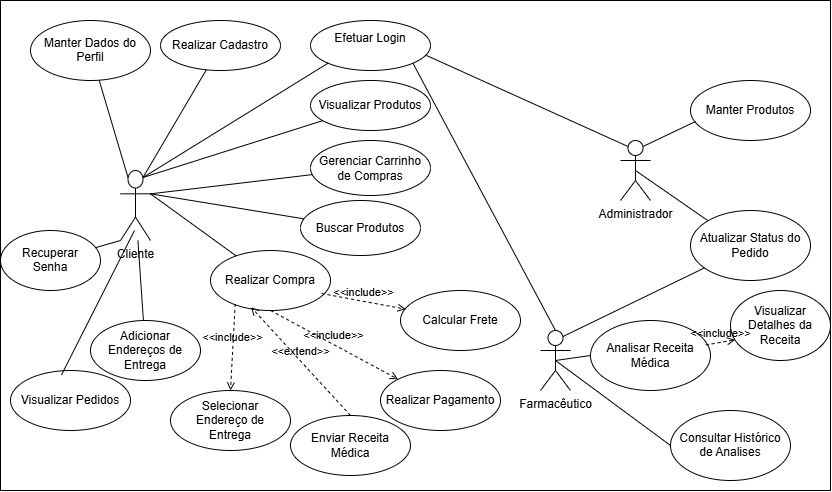

The diagram above was exported from draw.io. Its source (the exported page's mxGraphModel, read from the mxfile embedded in the PNG):
<mxGraphModel dx="1780" dy="531" grid="1" gridSize="10" guides="1" tooltips="1" connect="1" arrows="1" fold="1" page="1" pageScale="1" pageWidth="827" pageHeight="1169" math="0" shadow="0">
  <root>
    <mxCell id="0" />
    <mxCell id="1" parent="0" />
    <mxCell id="bXlzbdyPD42GKpt-ag6_-37" parent="1" style="rounded=0;whiteSpace=wrap;html=1;" value="" vertex="1">
      <mxGeometry height="490" width="830" x="-40" y="80" as="geometry" />
    </mxCell>
    <mxCell id="mrD1zRl6MA5_fWg0UosZ-1" edge="1" parent="1" source="bXlzbdyPD42GKpt-ag6_-1" style="rounded=0;orthogonalLoop=1;jettySize=auto;html=1;endArrow=none;endFill=0;" target="7BGFhdcUKV5I3-w2prgE-15">
      <mxGeometry relative="1" as="geometry" />
    </mxCell>
    <mxCell id="bXlzbdyPD42GKpt-ag6_-1" parent="1" style="shape=umlActor;verticalLabelPosition=bottom;verticalAlign=top;html=1;outlineConnect=0;" value="Cliente&lt;div&gt;&lt;br&gt;&lt;/div&gt;" vertex="1">
      <mxGeometry height="70" width="30" x="80" y="250" as="geometry" />
    </mxCell>
    <mxCell id="bXlzbdyPD42GKpt-ag6_-6" parent="1" style="ellipse;whiteSpace=wrap;html=1;" value="&lt;div&gt;Realizar Cadastro&lt;/div&gt;" vertex="1">
      <mxGeometry height="50" width="120" x="120" y="100" as="geometry" />
    </mxCell>
    <mxCell id="bXlzbdyPD42GKpt-ag6_-8" edge="1" parent="1" source="bXlzbdyPD42GKpt-ag6_-1" style="endArrow=none;html=1;rounded=0;exitX=0.75;exitY=0.1;exitDx=0;exitDy=0;exitPerimeter=0;" target="bXlzbdyPD42GKpt-ag6_-6" value="">
      <mxGeometry height="50" relative="1" width="50" as="geometry">
        <mxPoint x="130" y="270" as="sourcePoint" />
        <mxPoint x="180" y="220" as="targetPoint" />
      </mxGeometry>
    </mxCell>
    <mxCell id="bXlzbdyPD42GKpt-ag6_-9" parent="1" style="ellipse;whiteSpace=wrap;html=1;" value="Efetuar Login&lt;div&gt;&lt;br&gt;&lt;/div&gt;" vertex="1">
      <mxGeometry height="50" width="120" x="270" y="100" as="geometry" />
    </mxCell>
    <mxCell id="bXlzbdyPD42GKpt-ag6_-10" edge="1" parent="1" source="bXlzbdyPD42GKpt-ag6_-1" style="endArrow=none;html=1;rounded=0;exitX=0.75;exitY=0.1;exitDx=0;exitDy=0;exitPerimeter=0;entryX=0;entryY=1;entryDx=0;entryDy=0;" target="bXlzbdyPD42GKpt-ag6_-9" value="">
      <mxGeometry height="50" relative="1" width="50" as="geometry">
        <mxPoint x="81" y="343" as="sourcePoint" />
        <mxPoint x="280" y="240" as="targetPoint" />
      </mxGeometry>
    </mxCell>
    <mxCell id="bXlzbdyPD42GKpt-ag6_-11" parent="1" style="ellipse;whiteSpace=wrap;html=1;" value="Gerenciar Carrinho&lt;div&gt;de Compras&lt;/div&gt;" vertex="1">
      <mxGeometry height="55" width="120" x="270" y="220" as="geometry" />
    </mxCell>
    <mxCell id="bXlzbdyPD42GKpt-ag6_-12" edge="1" parent="1" source="bXlzbdyPD42GKpt-ag6_-1" style="endArrow=none;html=1;rounded=0;exitX=1;exitY=0.3333333333333333;exitDx=0;exitDy=0;exitPerimeter=0;" target="bXlzbdyPD42GKpt-ag6_-11" value="">
      <mxGeometry height="50" relative="1" width="50" as="geometry">
        <mxPoint x="170" y="330" as="sourcePoint" />
        <mxPoint x="220" y="280" as="targetPoint" />
      </mxGeometry>
    </mxCell>
    <mxCell id="bXlzbdyPD42GKpt-ag6_-13" parent="1" style="ellipse;whiteSpace=wrap;html=1;" value="Visualizar Produtos" vertex="1">
      <mxGeometry height="50" width="120" x="270" y="160" as="geometry" />
    </mxCell>
    <mxCell id="bXlzbdyPD42GKpt-ag6_-14" edge="1" parent="1" source="bXlzbdyPD42GKpt-ag6_-1" style="endArrow=none;html=1;rounded=0;exitX=0.75;exitY=0.1;exitDx=0;exitDy=0;exitPerimeter=0;" target="bXlzbdyPD42GKpt-ag6_-13" value="">
      <mxGeometry height="50" relative="1" width="50" as="geometry">
        <mxPoint x="120" y="283" as="sourcePoint" />
        <mxPoint x="301" y="342" as="targetPoint" />
      </mxGeometry>
    </mxCell>
    <mxCell id="bXlzbdyPD42GKpt-ag6_-15" parent="1" style="ellipse;whiteSpace=wrap;html=1;" value="Realizar Compra" vertex="1">
      <mxGeometry height="60" width="120" x="170" y="330" as="geometry" />
    </mxCell>
    <mxCell id="bXlzbdyPD42GKpt-ag6_-16" edge="1" parent="1" source="bXlzbdyPD42GKpt-ag6_-1" style="endArrow=none;html=1;rounded=0;exitX=1;exitY=0.3333333333333333;exitDx=0;exitDy=0;exitPerimeter=0;" target="bXlzbdyPD42GKpt-ag6_-15" value="">
      <mxGeometry height="50" relative="1" width="50" as="geometry">
        <mxPoint x="99" y="300" as="sourcePoint" />
        <mxPoint x="280" y="359" as="targetPoint" />
      </mxGeometry>
    </mxCell>
    <mxCell id="bXlzbdyPD42GKpt-ag6_-17" parent="1" style="ellipse;whiteSpace=wrap;html=1;" value="Realizar Pagamento" vertex="1">
      <mxGeometry height="60" width="120" x="340" y="450" as="geometry" />
    </mxCell>
    <mxCell id="bXlzbdyPD42GKpt-ag6_-19" parent="1" style="ellipse;whiteSpace=wrap;html=1;" value="Visualizar Pedidos" vertex="1">
      <mxGeometry height="60" width="120" x="-30" y="450" as="geometry" />
    </mxCell>
    <mxCell id="bXlzbdyPD42GKpt-ag6_-20" edge="1" parent="1" style="endArrow=none;html=1;rounded=0;entryX=0.425;entryY=0.074;entryDx=0;entryDy=0;entryPerimeter=0;" target="bXlzbdyPD42GKpt-ag6_-19" value="">
      <mxGeometry height="50" relative="1" width="50" as="geometry">
        <mxPoint x="94" y="310" as="sourcePoint" />
        <mxPoint x="110" y="478.98" as="targetPoint" />
      </mxGeometry>
    </mxCell>
    <mxCell id="7BGFhdcUKV5I3-w2prgE-8" edge="1" parent="1" source="bXlzbdyPD42GKpt-ag6_-21" style="rounded=0;orthogonalLoop=1;jettySize=auto;html=1;entryX=0;entryY=0;entryDx=0;entryDy=0;endArrow=none;endFill=0;exitX=0.5;exitY=0.5;exitDx=0;exitDy=0;exitPerimeter=0;" target="7BGFhdcUKV5I3-w2prgE-6">
      <mxGeometry relative="1" as="geometry" />
    </mxCell>
    <mxCell id="bXlzbdyPD42GKpt-ag6_-21" parent="1" style="shape=umlActor;verticalLabelPosition=bottom;verticalAlign=top;html=1;outlineConnect=0;" value="Administrador" vertex="1">
      <mxGeometry height="60" width="30" x="580" y="220" as="geometry" />
    </mxCell>
    <mxCell id="bXlzbdyPD42GKpt-ag6_-22" parent="1" style="ellipse;whiteSpace=wrap;html=1;" value="Manter Produtos" vertex="1">
      <mxGeometry height="60" width="120" x="650" y="160" as="geometry" />
    </mxCell>
    <mxCell id="bXlzbdyPD42GKpt-ag6_-23" edge="1" parent="1" source="bXlzbdyPD42GKpt-ag6_-21" style="endArrow=none;html=1;rounded=0;entryX=0.042;entryY=0.683;entryDx=0;entryDy=0;entryPerimeter=0;exitX=0.75;exitY=0.1;exitDx=0;exitDy=0;exitPerimeter=0;" target="bXlzbdyPD42GKpt-ag6_-22" value="">
      <mxGeometry height="50" relative="1" width="50" as="geometry">
        <mxPoint x="560" y="260" as="sourcePoint" />
        <mxPoint x="610" y="210" as="targetPoint" />
      </mxGeometry>
    </mxCell>
    <mxCell id="7BGFhdcUKV5I3-w2prgE-9" edge="1" parent="1" source="bXlzbdyPD42GKpt-ag6_-28" style="rounded=0;orthogonalLoop=1;jettySize=auto;html=1;entryX=0;entryY=0.5;entryDx=0;entryDy=0;endArrow=none;endFill=0;exitX=0.5;exitY=0.5;exitDx=0;exitDy=0;exitPerimeter=0;" target="7BGFhdcUKV5I3-w2prgE-5">
      <mxGeometry relative="1" as="geometry" />
    </mxCell>
    <mxCell id="bXlzbdyPD42GKpt-ag6_-28" parent="1" style="shape=umlActor;verticalLabelPosition=bottom;verticalAlign=top;html=1;outlineConnect=0;" value="Farmacêutico" vertex="1">
      <mxGeometry height="60" width="30" x="500" y="410" as="geometry" />
    </mxCell>
    <mxCell id="bXlzbdyPD42GKpt-ag6_-29" parent="1" style="ellipse;whiteSpace=wrap;html=1;" value="Analisar Receita Médica" vertex="1">
      <mxGeometry height="70" width="120" x="550" y="400" as="geometry" />
    </mxCell>
    <mxCell id="bXlzbdyPD42GKpt-ag6_-31" edge="1" parent="1" source="bXlzbdyPD42GKpt-ag6_-28" style="endArrow=none;html=1;rounded=0;entryX=0;entryY=0.5;entryDx=0;entryDy=0;exitX=0.5;exitY=0.5;exitDx=0;exitDy=0;exitPerimeter=0;" target="bXlzbdyPD42GKpt-ag6_-29" value="">
      <mxGeometry height="50" relative="1" width="50" as="geometry">
        <mxPoint x="605" y="505" as="sourcePoint" />
        <mxPoint x="660" y="450" as="targetPoint" />
      </mxGeometry>
    </mxCell>
    <mxCell id="bXlzbdyPD42GKpt-ag6_-33" edge="1" parent="1" source="bXlzbdyPD42GKpt-ag6_-15" style="html=1;verticalAlign=bottom;labelBackgroundColor=none;endArrow=open;endFill=0;dashed=1;rounded=0;exitX=0.5;exitY=1;exitDx=0;exitDy=0;entryX=0;entryY=0;entryDx=0;entryDy=0;" target="bXlzbdyPD42GKpt-ag6_-17" value="&amp;lt;&amp;lt;include&amp;gt;&amp;gt;">
      <mxGeometry relative="1" width="160" as="geometry">
        <mxPoint x="450" y="400" as="sourcePoint" />
        <mxPoint x="610" y="400" as="targetPoint" />
      </mxGeometry>
    </mxCell>
    <mxCell id="bXlzbdyPD42GKpt-ag6_-34" edge="1" parent="1" source="bXlzbdyPD42GKpt-ag6_-35" style="html=1;verticalAlign=bottom;labelBackgroundColor=none;endArrow=open;endFill=0;dashed=1;rounded=0;entryX=0.338;entryY=0.944;entryDx=0;entryDy=0;exitX=0.5;exitY=0;exitDx=0;exitDy=0;entryPerimeter=0;" target="bXlzbdyPD42GKpt-ag6_-15" value="&amp;lt;&amp;lt;extend&amp;gt;&amp;gt;">
      <mxGeometry relative="1" width="160" as="geometry">
        <mxPoint x="420" y="409.5" as="sourcePoint" />
        <mxPoint x="580" y="409.5" as="targetPoint" />
      </mxGeometry>
    </mxCell>
    <mxCell id="bXlzbdyPD42GKpt-ag6_-35" parent="1" style="ellipse;whiteSpace=wrap;html=1;" value="Enviar Receita Médica" vertex="1">
      <mxGeometry height="60" width="120" x="250" y="495" as="geometry" />
    </mxCell>
    <mxCell id="6b-fxCQorBD7oPJcpXy9-1" edge="1" parent="1" source="bXlzbdyPD42GKpt-ag6_-9" style="endArrow=none;html=1;rounded=0;entryX=0.25;entryY=0.1;entryDx=0;entryDy=0;exitX=0.967;exitY=0.7;exitDx=0;exitDy=0;exitPerimeter=0;entryPerimeter=0;" target="bXlzbdyPD42GKpt-ag6_-21" value="">
      <mxGeometry height="50" relative="1" width="50" as="geometry">
        <mxPoint x="556.2142424242425" y="130" as="sourcePoint" />
        <mxPoint x="453.79" y="260" as="targetPoint" />
      </mxGeometry>
    </mxCell>
    <mxCell id="6b-fxCQorBD7oPJcpXy9-2" edge="1" parent="1" source="bXlzbdyPD42GKpt-ag6_-9" style="endArrow=none;html=1;rounded=0;entryX=0.5;entryY=0;entryDx=0;entryDy=0;exitX=1;exitY=1;exitDx=0;exitDy=0;entryPerimeter=0;" target="bXlzbdyPD42GKpt-ag6_-28" value="">
      <mxGeometry height="50" relative="1" width="50" as="geometry">
        <mxPoint x="540" y="310" as="sourcePoint" />
        <mxPoint x="670" y="330" as="targetPoint" />
      </mxGeometry>
    </mxCell>
    <mxCell id="4AnVIgJtc2Q4I68QSyBf-4" parent="1" style="ellipse;whiteSpace=wrap;html=1;" value="Calcular Frete" vertex="1">
      <mxGeometry height="60" width="120" x="360" y="370" as="geometry" />
    </mxCell>
    <mxCell id="4AnVIgJtc2Q4I68QSyBf-6" edge="1" parent="1" source="bXlzbdyPD42GKpt-ag6_-15" style="html=1;verticalAlign=bottom;labelBackgroundColor=none;endArrow=open;endFill=0;dashed=1;rounded=0;exitX=0.925;exitY=0.717;exitDx=0;exitDy=0;entryX=0.044;entryY=0.312;entryDx=0;entryDy=0;exitPerimeter=0;entryPerimeter=0;" target="4AnVIgJtc2Q4I68QSyBf-4" value="&amp;lt;&amp;lt;include&amp;gt;&amp;gt;">
      <mxGeometry relative="1" width="160" as="geometry">
        <mxPoint x="490" y="480" as="sourcePoint" />
        <mxPoint x="530" y="530" as="targetPoint" />
      </mxGeometry>
    </mxCell>
    <mxCell id="4AnVIgJtc2Q4I68QSyBf-7" parent="1" style="ellipse;whiteSpace=wrap;html=1;" value="Buscar Produtos" vertex="1">
      <mxGeometry height="55" width="120" x="260" y="280" as="geometry" />
    </mxCell>
    <mxCell id="4AnVIgJtc2Q4I68QSyBf-8" edge="1" parent="1" source="4AnVIgJtc2Q4I68QSyBf-7" style="rounded=0;orthogonalLoop=1;jettySize=auto;html=1;entryX=1;entryY=0.3333333333333333;entryDx=0;entryDy=0;entryPerimeter=0;endArrow=none;endFill=0;" target="bXlzbdyPD42GKpt-ag6_-1">
      <mxGeometry relative="1" as="geometry" />
    </mxCell>
    <mxCell id="7BGFhdcUKV5I3-w2prgE-2" edge="1" parent="1" source="7BGFhdcUKV5I3-w2prgE-1" style="rounded=0;orthogonalLoop=1;jettySize=auto;html=1;startArrow=none;startFill=0;endArrow=none;endFill=0;entryX=0.25;entryY=0.1;entryDx=0;entryDy=0;entryPerimeter=0;" target="bXlzbdyPD42GKpt-ag6_-1">
      <mxGeometry relative="1" as="geometry" />
    </mxCell>
    <mxCell id="7BGFhdcUKV5I3-w2prgE-1" parent="1" style="ellipse;whiteSpace=wrap;html=1;shapeInside=1;" value="&lt;div&gt;&lt;br&gt;&lt;/div&gt;&lt;div&gt;Manter Dados do Perfil&lt;/div&gt;" vertex="1">
      <mxGeometry height="60" width="120" x="-10" y="100" as="geometry" />
    </mxCell>
    <mxCell id="7BGFhdcUKV5I3-w2prgE-3" parent="1" style="ellipse;whiteSpace=wrap;html=1;shapeInside=1;" value="&lt;div&gt;&lt;br&gt;&lt;/div&gt;&lt;div&gt;Recuperar Senha&lt;/div&gt;" vertex="1">
      <mxGeometry height="60" width="100" x="-40" y="310" as="geometry" />
    </mxCell>
    <mxCell id="7BGFhdcUKV5I3-w2prgE-4" edge="1" parent="1" source="7BGFhdcUKV5I3-w2prgE-3" style="rounded=0;orthogonalLoop=1;jettySize=auto;html=1;entryX=0;entryY=1;entryDx=0;entryDy=0;entryPerimeter=0;endArrow=none;endFill=0;" target="bXlzbdyPD42GKpt-ag6_-1">
      <mxGeometry relative="1" as="geometry" />
    </mxCell>
    <mxCell id="7BGFhdcUKV5I3-w2prgE-5" parent="1" style="ellipse;whiteSpace=wrap;html=1;shapeInside=1;" value="&lt;div&gt;&lt;br&gt;&lt;/div&gt;&lt;div&gt;Consultar Histórico de Analises&lt;/div&gt;" vertex="1">
      <mxGeometry height="70" width="120" x="630" y="490" as="geometry" />
    </mxCell>
    <mxCell id="7BGFhdcUKV5I3-w2prgE-6" parent="1" style="ellipse;whiteSpace=wrap;html=1;shapeInside=1;" value="&lt;div&gt;&lt;br&gt;&lt;/div&gt;&lt;div&gt;&lt;br&gt;&lt;/div&gt;&lt;div&gt;Atualizar Status do Pedido&lt;/div&gt;" vertex="1">
      <mxGeometry height="70" width="120" x="650" y="290" as="geometry" />
    </mxCell>
    <mxCell id="7BGFhdcUKV5I3-w2prgE-7" edge="1" parent="1" source="7BGFhdcUKV5I3-w2prgE-6" style="rounded=0;orthogonalLoop=1;jettySize=auto;html=1;entryX=0.75;entryY=0.1;entryDx=0;entryDy=0;entryPerimeter=0;endArrow=none;endFill=0;" target="bXlzbdyPD42GKpt-ag6_-28">
      <mxGeometry relative="1" as="geometry" />
    </mxCell>
    <mxCell id="7BGFhdcUKV5I3-w2prgE-11" parent="1" style="ellipse;whiteSpace=wrap;html=1;shapeInside=1;" value="&lt;div&gt;&lt;br&gt;&lt;/div&gt;&lt;div&gt;Selecionar Endereço de Entrega&lt;/div&gt;" vertex="1">
      <mxGeometry height="60" width="120" x="130" y="470" as="geometry" />
    </mxCell>
    <mxCell id="7BGFhdcUKV5I3-w2prgE-12" edge="1" parent="1" source="bXlzbdyPD42GKpt-ag6_-15" style="html=1;verticalAlign=bottom;labelBackgroundColor=none;endArrow=open;endFill=0;dashed=1;rounded=0;exitX=0.206;exitY=0.891;exitDx=0;exitDy=0;entryX=0.5;entryY=0;entryDx=0;entryDy=0;exitPerimeter=0;" target="7BGFhdcUKV5I3-w2prgE-11" value="&amp;lt;&amp;lt;include&amp;gt;&amp;gt;">
      <mxGeometry relative="1" width="160" as="geometry">
        <mxPoint x="160" y="430" as="sourcePoint" />
        <mxPoint x="288" y="499" as="targetPoint" />
      </mxGeometry>
    </mxCell>
    <mxCell id="7BGFhdcUKV5I3-w2prgE-13" parent="1" style="ellipse;whiteSpace=wrap;html=1;shapeInside=1;" value="&lt;div&gt;&lt;br&gt;&lt;/div&gt;&lt;div&gt;Visualizar Detalhes da Receita&lt;/div&gt;" vertex="1">
      <mxGeometry height="70" width="100" x="690" y="370" as="geometry" />
    </mxCell>
    <mxCell id="7BGFhdcUKV5I3-w2prgE-14" edge="1" parent="1" source="bXlzbdyPD42GKpt-ag6_-29" style="html=1;verticalAlign=bottom;labelBackgroundColor=none;endArrow=open;endFill=0;dashed=1;rounded=0;exitX=0.961;exitY=0.35;exitDx=0;exitDy=0;entryX=0.047;entryY=0.704;entryDx=0;entryDy=0;exitPerimeter=0;entryPerimeter=0;" target="7BGFhdcUKV5I3-w2prgE-13" value="&amp;lt;&amp;lt;include&amp;gt;&amp;gt;">
      <mxGeometry relative="1" width="160" as="geometry">
        <mxPoint x="680" y="420" as="sourcePoint" />
        <mxPoint x="808" y="489" as="targetPoint" />
      </mxGeometry>
    </mxCell>
    <mxCell id="7BGFhdcUKV5I3-w2prgE-15" parent="1" style="ellipse;whiteSpace=wrap;html=1;shapeInside=1;" value="&lt;div&gt;&lt;br&gt;&lt;/div&gt;&lt;div&gt;Adicionar Endereços de Entrega&lt;/div&gt;" vertex="1">
      <mxGeometry height="60" width="110" x="50" y="400" as="geometry" />
    </mxCell>
  </root>
</mxGraphModel>